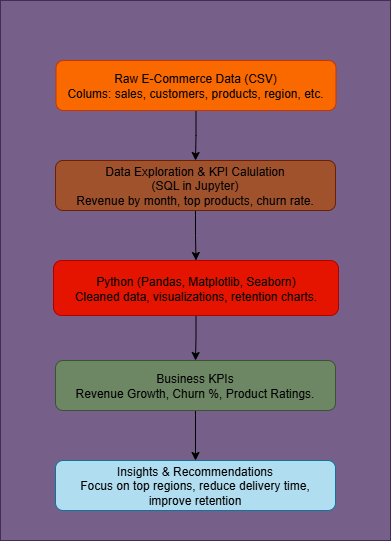

The diagram above was exported from draw.io. Its source (the exported page's mxGraphModel, read from the mxfile embedded in the PNG):
<mxGraphModel dx="673" dy="423" grid="1" gridSize="10" guides="1" tooltips="1" connect="1" arrows="1" fold="1" page="1" pageScale="1" pageWidth="850" pageHeight="1100" math="0" shadow="0">
  <root>
    <mxCell id="0" />
    <mxCell id="1" parent="0" />
    <mxCell id="PeD6AKKhwcZpjO0gT4ge-1" value="" style="rounded=0;whiteSpace=wrap;html=1;fillColor=#76608a;fontColor=#ffffff;strokeColor=#432D57;" vertex="1" parent="1">
      <mxGeometry x="230" y="280" width="390" height="540" as="geometry" />
    </mxCell>
    <mxCell id="PeD6AKKhwcZpjO0gT4ge-15" value="" style="edgeStyle=orthogonalEdgeStyle;rounded=0;orthogonalLoop=1;jettySize=auto;html=1;" edge="1" parent="1" source="PeD6AKKhwcZpjO0gT4ge-2" target="PeD6AKKhwcZpjO0gT4ge-3">
      <mxGeometry relative="1" as="geometry" />
    </mxCell>
    <mxCell id="PeD6AKKhwcZpjO0gT4ge-2" value="" style="rounded=1;whiteSpace=wrap;html=1;fillColor=#fa6800;strokeColor=#C73500;fontColor=#000000;" vertex="1" parent="1">
      <mxGeometry x="285.5" y="340" width="280" height="50" as="geometry" />
    </mxCell>
    <mxCell id="PeD6AKKhwcZpjO0gT4ge-18" value="" style="edgeStyle=orthogonalEdgeStyle;rounded=0;orthogonalLoop=1;jettySize=auto;html=1;" edge="1" parent="1" source="PeD6AKKhwcZpjO0gT4ge-3" target="PeD6AKKhwcZpjO0gT4ge-6">
      <mxGeometry relative="1" as="geometry" />
    </mxCell>
    <mxCell id="PeD6AKKhwcZpjO0gT4ge-3" value="" style="rounded=1;whiteSpace=wrap;html=1;fillColor=#a0522d;fontColor=#ffffff;strokeColor=#6D1F00;" vertex="1" parent="1">
      <mxGeometry x="285" y="440" width="280" height="50" as="geometry" />
    </mxCell>
    <mxCell id="PeD6AKKhwcZpjO0gT4ge-20" value="" style="edgeStyle=orthogonalEdgeStyle;rounded=0;orthogonalLoop=1;jettySize=auto;html=1;" edge="1" parent="1" source="PeD6AKKhwcZpjO0gT4ge-4" target="PeD6AKKhwcZpjO0gT4ge-5">
      <mxGeometry relative="1" as="geometry" />
    </mxCell>
    <mxCell id="PeD6AKKhwcZpjO0gT4ge-4" value="" style="rounded=1;whiteSpace=wrap;html=1;fillColor=#6d8764;fontColor=#ffffff;strokeColor=#3A5431;" vertex="1" parent="1">
      <mxGeometry x="285" y="640" width="280" height="50" as="geometry" />
    </mxCell>
    <mxCell id="PeD6AKKhwcZpjO0gT4ge-5" value="" style="rounded=1;whiteSpace=wrap;html=1;fillColor=#b1ddf0;strokeColor=#10739e;" vertex="1" parent="1">
      <mxGeometry x="285" y="740" width="280" height="50" as="geometry" />
    </mxCell>
    <mxCell id="PeD6AKKhwcZpjO0gT4ge-19" value="" style="edgeStyle=orthogonalEdgeStyle;rounded=0;orthogonalLoop=1;jettySize=auto;html=1;" edge="1" parent="1" source="PeD6AKKhwcZpjO0gT4ge-6" target="PeD6AKKhwcZpjO0gT4ge-4">
      <mxGeometry relative="1" as="geometry" />
    </mxCell>
    <mxCell id="PeD6AKKhwcZpjO0gT4ge-6" value="" style="rounded=1;whiteSpace=wrap;html=1;fillColor=#e51400;fontColor=#ffffff;strokeColor=#B20000;" vertex="1" parent="1">
      <mxGeometry x="283" y="540" width="285" height="55" as="geometry" />
    </mxCell>
    <mxCell id="PeD6AKKhwcZpjO0gT4ge-8" style="edgeStyle=orthogonalEdgeStyle;rounded=0;orthogonalLoop=1;jettySize=auto;html=1;exitX=0.5;exitY=1;exitDx=0;exitDy=0;" edge="1" parent="1" source="PeD6AKKhwcZpjO0gT4ge-4" target="PeD6AKKhwcZpjO0gT4ge-4">
      <mxGeometry relative="1" as="geometry" />
    </mxCell>
    <mxCell id="PeD6AKKhwcZpjO0gT4ge-21" value="Raw E-Commerce Data (CSV)&lt;div&gt;Colums: sales, customers, products, region, etc.&lt;/div&gt;" style="text;html=1;align=center;verticalAlign=middle;whiteSpace=wrap;rounded=0;" vertex="1" parent="1">
      <mxGeometry x="295" y="350" width="260" height="30" as="geometry" />
    </mxCell>
    <mxCell id="PeD6AKKhwcZpjO0gT4ge-22" value="Data Exploration &amp;amp; KPI Calulation&lt;div&gt;(SQL in Jupyter)&lt;/div&gt;&lt;div&gt;Revenue by month, top products, churn rate.&lt;/div&gt;" style="text;html=1;align=center;verticalAlign=middle;whiteSpace=wrap;rounded=0;" vertex="1" parent="1">
      <mxGeometry x="261" y="451.25" width="327.25" height="27.5" as="geometry" />
    </mxCell>
    <mxCell id="PeD6AKKhwcZpjO0gT4ge-23" value="Python (Pandas, Matplotlib, Seaborn)&lt;div&gt;Cleaned data, visualizations, retention charts.&lt;/div&gt;" style="text;html=1;align=center;verticalAlign=middle;whiteSpace=wrap;rounded=0;" vertex="1" parent="1">
      <mxGeometry x="273" y="540" width="304.5" height="55" as="geometry" />
    </mxCell>
    <mxCell id="PeD6AKKhwcZpjO0gT4ge-24" value="Business KPIs&lt;div&gt;Revenue Growth, Churn %, Product Ratings.&lt;/div&gt;" style="text;html=1;align=center;verticalAlign=middle;whiteSpace=wrap;rounded=0;" vertex="1" parent="1">
      <mxGeometry x="240.93" y="642.5" width="367.38" height="45" as="geometry" />
    </mxCell>
    <mxCell id="PeD6AKKhwcZpjO0gT4ge-25" value="Insights &amp;amp; Recommendations&lt;div&gt;Focus on top regions, reduce delivery time, improve retention&lt;/div&gt;" style="text;html=1;align=center;verticalAlign=middle;whiteSpace=wrap;rounded=0;" vertex="1" parent="1">
      <mxGeometry x="291.12" y="760" width="267" height="10" as="geometry" />
    </mxCell>
  </root>
</mxGraphModel>